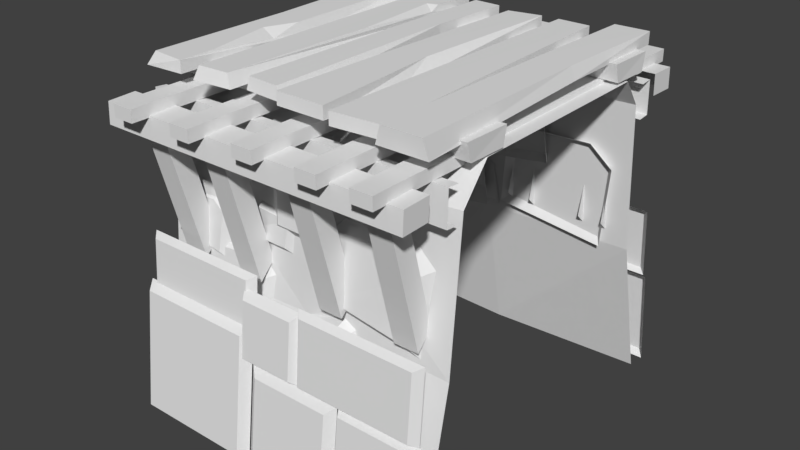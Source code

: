 # Source: wall_middle.blend  (saved by Blender 2.78.0; exported with 4.5.12 LTS)
import bpy
from mathutils import Matrix  # noqa: F401  (used for matrix-valued properties, if any)

bpy.ops.wm.read_factory_settings(use_empty=True)
scene = bpy.context.scene
scene.name = 'Scene'

# ---- collections
col_collection_1 = bpy.data.collections.new('Collection 1'); scene.collection.children.link(col_collection_1)

# ---- world
world_world = bpy.data.worlds.new('World'); scene.world = world_world
world_world.color = (0.05088, 0.05088, 0.05088)
world_world.use_sun_shadow = False
world_world.sun_shadow_jitter_overblur = 0.0
world_world.cycles.sampling_method = 'MANUAL'

# ---- meshes
me_cube_001 = bpy.data.meshes.new('Cube.001')
me_cube_001.from_pydata([(-1.403, -1.739, -0.03732), (-1.403, -1.611, 1.055), (-1.467, -1.663, -0.1066), (-1.467, -1.519, 1.114), (-0.3075, -1.739, -0.03732), (-0.3075, -1.611, 1.055), (-0.2432, -1.663, -0.1066), (-0.2432, -1.519, 1.114), (0.7235, -1.713, -0.05319), (0.7235, -1.616, 0.7712), (0.681, -1.656, -0.1055), (0.681, -1.547, 0.8157), (1.447, -1.713, -0.05319), (1.447, -1.616, 0.7712), (1.489, -1.656, -0.1055), (1.489, -1.547, 0.8157), (0.3188, -1.618, 0.857), (0.3188, -1.57, 1.444), (0.2555, -1.557, 0.8251), (0.2555, -1.503, 1.481), (1.397, -1.618, 0.857), (1.397, -1.57, 1.444), (1.461, -1.557, 0.8251), (1.461, -1.503, 1.481), (-0.1554, -1.708, -0.01117), (-0.1554, -1.62, 0.7291), (-0.2362, -1.655, -0.09565), (-0.2362, -1.549, 0.8059), (0.5867, -1.708, -0.01117), (0.5867, -1.62, 0.7291), (0.6676, -1.655, -0.09565), (0.6676, -1.549, 0.8059), (-0.2889, -1.617, 0.8587), (-0.2889, -1.567, 1.369), (-0.3437, -1.549, 0.8084), (-0.3437, -1.488, 1.429), (0.2141, -1.617, 0.8587), (0.2141, -1.567, 1.369), (0.2689, -1.549, 0.8084), (0.2689, -1.488, 1.429), (-1.392, -1.548, 0.9193), (-1.392, -1.5, 1.506), (-1.455, -1.488, 0.8874), (-1.455, -1.434, 1.543), (-0.3133, -1.548, 0.9193), (-0.3133, -1.5, 1.506), (-0.25, -1.488, 0.8874), (-0.25, -1.434, 1.543), (-1.403, 1.833, -0.03914), (-1.403, 1.704, 1.053), (-1.467, 1.757, -0.1084), (-1.467, 1.613, 1.112), (-0.3075, 1.833, -0.03914), (-0.3075, 1.704, 1.053), (-0.2432, 1.757, -0.1084), (-0.2432, 1.613, 1.112), (0.7235, 1.807, -0.055), (0.7235, 1.71, 0.7694), (0.681, 1.749, -0.1073), (0.681, 1.641, 0.8139), (1.447, 1.807, -0.055), (1.447, 1.71, 0.7694), (1.489, 1.749, -0.1073), (1.489, 1.641, 0.8139), (0.3188, 1.712, 0.8552), (0.3188, 1.663, 1.442), (0.2555, 1.651, 0.8233), (0.2555, 1.597, 1.479), (1.397, 1.712, 0.8552), (1.397, 1.663, 1.442), (1.461, 1.651, 0.8233), (1.461, 1.597, 1.479), (-0.1554, 1.801, -0.01298), (-0.1554, 1.714, 0.7273), (-0.2362, 1.749, -0.09746), (-0.2362, 1.642, 0.8041), (0.5867, 1.801, -0.01298), (0.5867, 1.714, 0.7273), (0.6676, 1.749, -0.09746), (0.6676, 1.642, 0.8041), (-0.2889, 1.711, 0.8569), (-0.2889, 1.661, 1.367), (-0.3437, 1.643, 0.8066), (-0.3437, 1.582, 1.428), (0.2141, 1.711, 0.8569), (0.2141, 1.661, 1.367), (0.2689, 1.643, 0.8066), (0.2689, 1.582, 1.428), (-1.392, 1.642, 0.9175), (-1.392, 1.594, 1.504), (-1.455, 1.582, 0.8856), (-1.455, 1.527, 1.541), (-0.3133, 1.642, 0.9175), (-0.3133, 1.594, 1.504), (-0.25, 1.582, 0.8856), (-0.25, 1.527, 1.541), (-1.442, -1.523, -0.1025), (-1.442, 1.588, -0.1025), (0.009051, -1.552, -0.09138), (1.472, -1.523, -0.1025), (1.472, 1.588, -0.1025), (0.01451, 1.52, -0.1025), (-1.442, -1.128, 2.53), (-1.442, -0.8776, 2.833), (1.472, -0.8776, 2.833), (1.472, -1.128, 2.53), (-1.442, 0.9822, 2.848), (-1.442, 1.157, 2.603), (1.472, 1.157, 2.603), (1.472, 0.9822, 2.848), (0.05334, -0.8543, 2.778), (-0.03077, -1.175, 2.43), (0.01451, 0.9822, 2.848), (-0.007735, 1.182, 2.547), (1.472, -1.241, 1.214), (-1.442, -1.241, 1.214), (0.04545, -1.214, 1.225), (-1.442, 1.256, 1.25), (1.472, 1.256, 1.25), (0.02251, 1.258, 1.228), (1.009, -1.402, 2.995), (0.9001, 1.318, 2.995), (0.5726, -1.447, 2.999), (0.6036, 1.318, 2.995), (0.5013, -1.423, 3.01), (0.4724, 1.266, 3.01), (0.0623, -1.427, 3.014), (0.1061, 1.272, 3.01), (0.01356, -1.341, 2.995), (-0.009542, 1.332, 2.995), (-0.355, -1.322, 2.999), (-0.3103, 1.338, 2.995), (-0.4256, -1.416, 3.01), (-0.3796, 1.395, 3.01), (-0.7848, -1.453, 3.014), (-0.8265, 1.404, 3.01), (-0.9953, -1.391, 2.995), (-0.899, 1.353, 2.995), (-1.355, -1.421, 2.999), (-1.346, 1.372, 2.995), (1.422, -1.442, 2.973), (1.398, 1.407, 3.026), (0.9826, -1.45, 2.977), (1.003, 1.402, 3.026), (1.009, -1.402, 3.105), (0.9001, 1.318, 3.105), (0.5726, -1.447, 3.109), (0.6036, 1.318, 3.105), (0.5013, -1.423, 3.121), (0.4724, 1.266, 3.121), (0.0623, -1.427, 3.125), (0.171, 1.208, 3.121), (-0.04484, -1.322, 3.105), (-0.009542, 1.332, 3.105), (-0.3291, -1.309, 3.109), (-0.2649, 1.338, 3.105), (-0.4775, -1.39, 3.121), (-0.3796, 1.395, 3.121), (-0.7524, -1.414, 3.125), (-0.7422, 1.372, 3.121), (-0.9953, -1.391, 3.105), (-1.003, 1.321, 3.105), (-1.303, -1.369, 3.109), (-1.346, 1.372, 3.105), (1.389, -1.462, 3.136), (1.398, 1.407, 3.136), (1.041, -1.47, 3.14), (1.087, 1.395, 3.136), (-0.9471, -0.01893, 2.995), (-1.35, -0.02457, 2.997), (-0.9991, -0.03516, 3.105), (-1.292, -0.02457, 3.107), (-0.06439, 0.5755, 2.995), (-0.3784, 0.5134, 2.996), (-0.06439, 0.5755, 3.105), (-0.3005, 0.5199, 3.106), (0.4714, -0.5143, 3.01), (0.09766, -0.3408, 3.013), (0.4001, -0.1834, 3.121), (0.09766, -0.3408, 3.123), (1.405, 0.2932, 3.026), (0.9969, 0.3433, 3.027), (1.366, 0.2932, 3.136), (1.062, 0.3043, 3.138), (-0.4263, 0.06738, 3.121), (-0.3882, 0.8696, 3.078), (-0.3946, 0.9667, 3.121), (-0.4916, 0.9337, 3.121), (-0.9963, -1.05, 3.105), (-0.9822, -0.4317, 3.039), (-0.9988, -0.1365, 3.105), (-1.112, -0.4203, 3.106), (-1.426, -0.6784, 3.014), (1.48, -0.6771, 3.011), (-1.434, -1.117, 3.013), (1.474, -1.114, 3.014), (-1.447, -0.7122, 2.85), (1.483, -0.713, 2.852), (-1.454, -1.06, 2.849), (1.47, -1.059, 2.849), (0.3505, -0.695, 2.997), (0.4016, -1.103, 2.999), (0.3453, -0.7352, 2.851), (0.3567, -1.04, 2.852), (-1.426, 1.21, 3.041), (1.48, 1.211, 3.038), (-1.434, 0.7707, 3.04), (1.474, 0.7742, 3.041), (-1.447, 1.176, 2.877), (1.483, 1.175, 2.879), (-1.454, 0.8278, 2.876), (1.47, 0.8289, 2.876), (0.3505, 1.193, 3.024), (0.4016, 0.7848, 3.026), (0.3453, 1.153, 2.878), (0.3567, 0.8485, 2.879), (0.8484, 1.835, 2.76), (0.6553, 1.835, 2.76), (0.8484, 1.835, 2.87), (0.6553, 1.835, 2.87), (0.8484, -1.871, 2.76), (0.6553, -1.871, 2.76), (0.8484, -1.871, 2.87), (0.6553, -1.871, 2.87), (0.2445, 1.842, 2.76), (0.05135, 1.842, 2.76), (0.2445, 1.842, 2.87), (0.05135, 1.842, 2.87), (0.2445, -1.864, 2.76), (0.05135, -1.864, 2.76), (0.2445, -1.864, 2.87), (0.05135, -1.864, 2.87), (-0.3595, 1.815, 2.76), (-0.5526, 1.815, 2.76), (-0.3595, 1.815, 2.87), (-0.5526, 1.815, 2.87), (-0.3595, -1.891, 2.76), (-0.5526, -1.891, 2.76), (-0.3595, -1.891, 2.87), (-0.5526, -1.891, 2.87), (-0.9666, 1.778, 2.76), (-1.16, 1.778, 2.76), (-0.9666, 1.778, 2.87), (-1.16, 1.778, 2.87), (-0.9666, -1.906, 2.76), (-1.16, -1.906, 2.76), (-0.9666, -1.906, 2.87), (-1.16, -1.906, 2.87), (1.33, 1.831, 2.76), (1.137, 1.831, 2.76), (1.33, 1.831, 2.87), (1.137, 1.831, 2.87), (1.33, -1.875, 2.76), (1.137, -1.875, 2.76), (1.33, -1.875, 2.87), (1.137, -1.875, 2.87), (0.2717, -1.156, 2.202), (0.4125, -1.26, 2.092), (1.123, -1.306, 1.399), (0.3592, -1.29, 1.501), (1.197, -1.253, 1.976), (1.036, -1.247, 2.115), (1.223, -1.218, 1.275), (0.2004, -1.196, 1.413), (1.321, -1.147, 2.048), (1.106, -1.138, 2.234), (0.08269, -1.179, 1.244), (0.1621, -1.308, 1.203), (0.5849, -1.301, 0.9643), (0.2119, -1.303, 0.9155), (0.5457, -1.289, 1.252), (0.4525, -1.293, 1.297), (0.6486, -1.17, 0.9247), (0.1493, -1.172, 0.8594), (0.5961, -1.154, 1.309), (0.4713, -1.159, 1.369), (-1.283, -1.102, 2.247), (-1.215, -1.232, 2.193), (-0.8545, -1.234, 1.868), (-1.229, -1.234, 1.902), (-0.83, -1.215, 2.156), (-0.9113, -1.217, 2.221), (-0.8007, -1.104, 1.812), (-1.302, -1.104, 1.857), (-0.768, -1.079, 2.198), (-0.8768, -1.081, 2.284), (0.2717, 1.145, 2.147), (0.4125, 1.278, 2.069), (1.123, 1.324, 1.376), (0.3592, 1.308, 1.479), (1.197, 1.271, 1.954), (1.036, 1.265, 2.092), (1.223, 1.207, 1.22), (0.2004, 1.186, 1.358), (1.321, 1.136, 1.993), (1.106, 1.128, 2.179), (-0.4221, 1.247, 1.604), (-0.3427, 1.268, 1.562), (0.08013, 1.262, 1.323), (-0.2929, 1.263, 1.275), (0.04093, 1.249, 1.611), (-0.05235, 1.253, 1.656), (0.1438, 1.238, 1.284), (-0.3555, 1.24, 1.219), (0.09133, 1.222, 1.668), (-0.0335, 1.227, 1.729), (-1.283, 1.17, 2.225), (-1.215, 1.3, 2.171), (-0.8545, 1.302, 1.845), (-1.229, 1.302, 1.879), (-0.83, 1.283, 2.134), (-0.9113, 1.285, 2.198), (-0.8007, 1.172, 1.789), (-1.302, 1.172, 1.834), (-0.768, 1.146, 2.175), (-0.8768, 1.149, 2.261), (-0.3219, 1.253, 0.9285), (-0.4363, 1.381, 1.039), (-0.9249, 1.309, 1.463), (-0.5338, 1.319, 1.374), (-1.082, 1.346, 1.148), (-0.9522, 1.371, 1.032), (-1.003, 1.143, 1.549), (-0.3995, 1.158, 1.424), (-1.185, 1.207, 1.075), (-1.012, 1.24, 0.9202), (-1.451, 1.256, 2.446), (-1.451, 1.245, 2.752), (-1.451, 1.366, 2.456), (-1.451, 1.355, 2.762), (1.471, 1.256, 2.446), (1.471, 1.245, 2.752), (1.471, 1.366, 2.456), (1.471, 1.355, 2.762), (-1.451, -1.195, 2.446), (-1.451, -1.185, 2.752), (-1.451, -1.305, 2.456), (-1.451, -1.295, 2.762), (1.471, -1.195, 2.446), (1.471, -1.185, 2.752), (1.471, -1.305, 2.456), (1.471, -1.295, 2.762), (-1.104, -1.156, 1.636), (-0.9712, -1.26, 1.516), (-0.4189, -1.306, 1.058), (-1.021, -1.29, 1.077), (-0.3487, -1.253, 1.405), (-0.5001, -1.247, 1.554), (-0.3276, -1.218, 0.9285), (-1.185, -1.196, 0.9991), (-0.2198, -1.147, 1.469), (-0.4224, -1.138, 1.668), (-0.06363, -1.158, 1.655), (-0.1287, -1.25, 1.75), (-0.4001, -1.238, 2.014), (-0.08689, -1.229, 1.979), (-0.4493, -1.225, 1.826), (-0.3758, -1.237, 1.744), (-0.443, -1.13, 2.057), (0.001605, -1.124, 1.985), (-0.5189, -1.121, 1.768), (-0.4205, -1.138, 1.658), (-0.3072, -1.153, 2.45), (-0.1926, -1.231, 2.38), (0.3985, -1.266, 1.931), (-0.1782, -1.254, 1.937), (0.4002, -1.226, 2.367), (0.2681, -1.221, 2.455), (0.4838, -1.2, 1.848), (-0.288, -1.184, 1.857), (0.486, -1.147, 2.431), (0.3093, -1.221, 2.549), (-1.388, -1.185, 1.964), (-1.301, -1.251, 1.898), (-0.8516, -1.287, 1.481), (-1.325, -1.271, 1.533), (-0.8143, -1.253, 1.839), (-0.9156, -1.247, 1.922), (-0.7875, -1.234, 1.406), (-1.421, -1.212, 1.476), (-0.7376, -1.188, 1.885), (-0.8732, -1.18, 1.996), (-1.061, 1.093, 2.004), (-0.894, 1.25, 1.918), (-0.006715, 1.239, 1.417), (-0.7895, 1.242, 1.314), (-0.08895, 1.22, 2.02), (-0.2847, 1.226, 2.114), (0.1269, 1.078, 1.333), (-0.9207, 1.081, 1.196), (0.0168, 1.052, 2.14), (-0.2451, 1.06, 2.267), (-0.2119, 1.124, 2.413), (-0.08352, 1.284, 2.346), (0.6007, 1.276, 1.96), (-0.002938, 1.277, 1.881), (0.5458, 1.273, 2.349), (0.359, 1.275, 2.426), (0.7036, 1.113, 1.895), (-0.1041, 1.115, 1.79), (0.6188, 1.093, 2.518), (0.4168, 1.187, 2.615), (-1.451, -1.758, 2.584), (-1.451, -1.747, 2.774), (1.471, -1.758, 2.584), (1.471, -1.747, 2.774), (-1.451, -1.491, 2.781), (-1.451, -1.501, 2.591), (1.471, -1.491, 2.781), (1.471, -1.501, 2.591), (1.251, -1.318, 1.404), (1.026, -1.318, 1.404), (1.251, -1.171, 1.55), (1.026, -1.171, 1.55), (1.242, -1.635, 2.618), (1.035, -1.635, 2.618), (1.242, -1.483, 2.733), (1.035, -1.483, 2.733), (0.5189, -1.318, 1.404), (0.2939, -1.318, 1.404), (0.5189, -1.171, 1.55), (0.2939, -1.171, 1.55), (0.5101, -1.635, 2.618), (0.3027, -1.635, 2.618), (0.5101, -1.483, 2.733), (0.3027, -1.483, 2.733), (-0.3342, -1.318, 1.404), (-0.5592, -1.318, 1.404), (-0.3342, -1.171, 1.55), (-0.5592, -1.171, 1.55), (-0.343, -1.635, 2.618), (-0.5504, -1.635, 2.618), (-0.343, -1.483, 2.733), (-0.5504, -1.483, 2.733), (-0.9763, -1.318, 1.404), (-1.201, -1.318, 1.404), (-0.9763, -1.171, 1.55), (-1.201, -1.171, 1.55), (-0.9851, -1.635, 2.618), (-1.193, -1.635, 2.618), (-0.9851, -1.483, 2.733), (-1.193, -1.483, 2.733), (-1.451, 1.701, 2.59), (-1.451, 1.69, 2.78), (1.471, 1.701, 2.59), (1.471, 1.69, 2.78), (-1.451, 1.434, 2.787), (-1.451, 1.445, 2.597), (1.471, 1.434, 2.787), (1.471, 1.445, 2.597), (1.251, 1.308, 1.323), (1.026, 1.308, 1.323), (1.251, 1.16, 1.469), (1.026, 1.16, 1.469), (1.242, 1.578, 2.624), (1.035, 1.578, 2.624), (1.242, 1.426, 2.739), (1.035, 1.426, 2.739), (0.5189, 1.308, 1.323), (0.2939, 1.308, 1.323), (0.5189, 1.16, 1.469), (0.2939, 1.16, 1.469), (0.5101, 1.578, 2.624), (0.3027, 1.578, 2.624), (0.5101, 1.426, 2.739), (0.3027, 1.426, 2.739), (-0.3342, 1.262, 1.411), (-0.5592, 1.262, 1.411), (-0.3342, 1.114, 1.556), (-0.5592, 1.114, 1.556), (-0.343, 1.578, 2.624), (-0.5504, 1.578, 2.624), (-0.343, 1.426, 2.739), (-0.5504, 1.426, 2.739), (-0.9763, 1.262, 1.411), (-1.201, 1.262, 1.411), (-0.9763, 1.114, 1.556), (-1.201, 1.114, 1.556), (-0.9851, 1.578, 2.624), (-1.193, 1.578, 2.624), (-0.9851, 1.426, 2.739), (-1.193, 1.426, 2.739)], [], [(0, 1, 3, 2), (6, 7, 5, 4), (4, 5, 1, 0), (2, 6, 4, 0), (7, 3, 1, 5), (8, 9, 11, 10), (14, 15, 13, 12), (10, 14, 12, 8), (15, 11, 9, 13), (16, 17, 19, 18), (22, 23, 21, 20), (20, 21, 17, 16), (18, 22, 20, 16), (23, 19, 17, 21), (24, 25, 27, 26), (30, 31, 29, 28), (28, 29, 25, 24), (26, 30, 28, 24), (31, 27, 25, 29), (32, 33, 35, 34), (8, 12, 13, 9), (38, 39, 37, 36), (36, 37, 33, 32), (34, 38, 36, 32), (39, 35, 33, 37), (40, 41, 43, 42), (46, 47, 45, 44), (44, 45, 41, 40), (42, 46, 44, 40), (47, 43, 41, 45), (48, 50, 51, 49), (54, 52, 53, 55), (52, 48, 49, 53), (50, 48, 52, 54), (55, 53, 49, 51), (56, 58, 59, 57), (62, 60, 61, 63), (58, 56, 60, 62), (63, 61, 57, 59), (64, 66, 67, 65), (70, 68, 69, 71), (68, 64, 65, 69), (66, 64, 68, 70), (71, 69, 65, 67), (72, 74, 75, 73), (78, 76, 77, 79), (76, 72, 73, 77), (74, 72, 76, 78), (79, 77, 73, 75), (80, 82, 83, 81), (56, 57, 61, 60), (86, 84, 85, 87), (84, 80, 81, 85), (82, 80, 84, 86), (87, 85, 81, 83), (88, 90, 91, 89), (94, 92, 93, 95), (92, 88, 89, 93), (90, 88, 92, 94), (95, 93, 89, 91), (112, 106, 103, 110), (119, 113, 108, 118), (106, 112, 113, 107), (110, 103, 102, 111), (116, 111, 102, 115), (112, 109, 108, 113), (114, 105, 111, 116), (104, 110, 111, 105), (117, 107, 113, 119), (109, 112, 110, 104), (99, 114, 116, 98), (98, 116, 115, 96), (97, 117, 119, 101), (101, 119, 118, 100), (121, 120, 122, 123), (176, 124, 126, 177), (172, 128, 130, 173), (133, 132, 134, 135), (168, 136, 138, 169), (180, 140, 142, 181), (145, 147, 146, 144), (178, 179, 150, 148), (174, 175, 154, 152), (157, 159, 158, 156, 184, 187, 186), (170, 171, 162, 160, 188, 191, 190), (182, 183, 166, 164), (173, 130, 154, 175), (126, 124, 148, 150), (169, 138, 162, 171), (134, 132, 156, 158), (125, 127, 151, 149), (142, 140, 164, 166), (133, 135, 159, 157), (176, 125, 149, 178), (141, 143, 167, 165), (132, 133, 157, 186, 185, 184, 156), (177, 126, 150, 179), (180, 141, 165, 182), (122, 120, 144, 146), (135, 134, 158, 159), (130, 128, 152, 154), (181, 142, 166, 183), (121, 123, 147, 145), (138, 136, 160, 162), (129, 131, 155, 153), (120, 121, 145, 144), (137, 139, 163, 161), (172, 129, 153, 174), (123, 122, 146, 147), (168, 137, 161, 170), (136, 168, 170, 190, 189, 188, 160), (139, 169, 171, 163), (161, 163, 171, 170), (137, 168, 169, 139), (128, 172, 174, 152), (131, 173, 175, 155), (153, 155, 175, 174), (129, 172, 173, 131), (127, 177, 179, 151), (124, 176, 178, 148), (149, 151, 179, 178), (125, 176, 177, 127), (143, 181, 183, 167), (140, 180, 182, 164), (165, 167, 183, 182), (141, 180, 181, 143), (186, 187, 185), (185, 187, 184), (190, 191, 189), (189, 191, 188), (200, 192, 194, 201), (202, 203, 198, 196), (194, 192, 196, 198), (193, 195, 199, 197), (200, 193, 197, 202), (201, 194, 198, 203), (195, 201, 203, 199), (192, 200, 202, 196), (197, 199, 203, 202), (193, 200, 201, 195), (212, 204, 206, 213), (214, 215, 210, 208), (206, 204, 208, 210), (205, 207, 211, 209), (212, 205, 209, 214), (213, 206, 210, 215), (207, 213, 215, 211), (204, 212, 214, 208), (209, 211, 215, 214), (205, 212, 213, 207), (216, 217, 219, 218), (220, 222, 223, 221), (218, 222, 220, 216), (219, 223, 222, 218), (217, 221, 223, 219), (410, 414, 415, 411), (224, 225, 227, 226), (228, 230, 231, 229), (226, 230, 228, 224), (227, 231, 230, 226), (225, 229, 231, 227), (411, 415, 417, 413), (232, 233, 235, 234), (236, 238, 239, 237), (234, 238, 236, 232), (235, 239, 238, 234), (233, 237, 239, 235), (412, 416, 414, 410), (240, 241, 243, 242), (244, 246, 247, 245), (242, 246, 244, 240), (243, 247, 246, 242), (241, 245, 247, 243), (248, 249, 251, 250), (252, 254, 255, 253), (250, 254, 252, 248), (251, 255, 254, 250), (249, 253, 255, 251), (258, 260, 261, 257, 259), (258, 262, 264, 260), (257, 256, 263, 259), (261, 265, 256, 257), (259, 263, 262, 258), (260, 264, 265, 261), (268, 270, 271, 267, 269), (268, 272, 274, 270), (267, 266, 273, 269), (271, 275, 266, 267), (269, 273, 272, 268), (270, 274, 275, 271), (278, 280, 281, 277, 279), (278, 282, 284, 280), (277, 276, 283, 279), (281, 285, 276, 277), (279, 283, 282, 278), (280, 284, 285, 281), (288, 289, 287, 291, 290), (288, 290, 294, 292), (287, 289, 293, 286), (291, 287, 286, 295), (289, 288, 292, 293), (290, 291, 295, 294), (298, 299, 297, 301, 300), (298, 300, 304, 302), (297, 299, 303, 296), (301, 297, 296, 305), (299, 298, 302, 303), (300, 301, 305, 304), (308, 309, 307, 311, 310), (308, 310, 314, 312), (307, 309, 313, 306), (311, 307, 306, 315), (309, 308, 312, 313), (310, 311, 315, 314), (318, 319, 317, 321, 320), (318, 320, 324, 322), (317, 319, 323, 316), (321, 317, 316, 325), (319, 318, 322, 323), (320, 321, 325, 324), (328, 332, 330, 326), (329, 333, 332, 328), (327, 331, 333, 329), (336, 334, 338, 340), (337, 336, 340, 341), (335, 337, 341, 339), (344, 346, 347, 343, 345), (344, 348, 350, 346), (343, 342, 349, 345), (347, 351, 342, 343), (345, 349, 348, 344), (346, 350, 351, 347), (354, 356, 357, 353, 355), (354, 358, 360, 356), (353, 352, 359, 355), (357, 361, 352, 353), (355, 359, 358, 354), (356, 360, 361, 357), (364, 366, 367, 363, 365), (364, 368, 370, 366), (363, 362, 369, 365), (367, 371, 362, 363), (365, 369, 368, 364), (366, 370, 371, 367), (374, 376, 377, 373, 375), (374, 378, 380, 376), (373, 372, 379, 375), (377, 381, 372, 373), (375, 379, 378, 374), (376, 380, 381, 377), (384, 385, 383, 387, 386), (384, 386, 390, 388), (383, 385, 389, 382), (387, 383, 382, 391), (385, 384, 388, 389), (386, 387, 391, 390), (394, 395, 393, 397, 396), (394, 396, 400, 398), (393, 395, 399, 392), (397, 393, 392, 401), (395, 394, 398, 399), (396, 397, 401, 400), (403, 402, 404, 405), (404, 409, 408, 405), (403, 406, 407, 402), (405, 408, 406, 403), (410, 411, 413, 412), (418, 422, 423, 419), (419, 423, 425, 421), (420, 424, 422, 418), (426, 430, 431, 427), (427, 431, 433, 429), (428, 432, 430, 426), (434, 438, 439, 435), (435, 439, 441, 437), (436, 440, 438, 434), (450, 451, 455, 454), (451, 453, 457, 455), (452, 450, 454, 456), (443, 445, 444, 442), (444, 445, 448, 449), (443, 442, 447, 446), (445, 443, 446, 448), (458, 459, 463, 462), (459, 461, 465, 463), (460, 458, 462, 464), (466, 467, 471, 470), (467, 469, 473, 471), (468, 466, 470, 472), (474, 475, 479, 478), (475, 477, 481, 479), (476, 474, 478, 480)])
_uv = me_cube_001.uv_layers.new(name='UVMap')
_uv.uv.foreach_set('vector', [0.1238, 0.7886, 0.1238, 0.7886, 0.1238, 0.7886, 0.1238, 0.7886, 0.1238, 0.7886, 0.1238, 0.7886, 0.1238, 0.7886, 0.1238, 0.7886, 0.07565, 0.7918, 0.07565, 0.7918, 0.07565, 0.7918, 0.07565, 0.7918, 0.07565, 0.7918, 0.07565, 0.7918, 0.07565, 0.7918, 0.07565, 0.7918, 0.07565, 0.7918, 0.07565, 0.7918, 0.07565, 0.7918, 0.07565, 0.7918, 0.1238, 0.7886, 0.1238, 0.7886, 0.1238, 0.7886, 0.1238, 0.7886, 0.1238, 0.7886, 0.1238, 0.7886, 0.1238, 0.7886, 0.1238, 0.7886, 0.1238, 0.7886, 0.1238, 0.7886, 0.1238, 0.7886, 0.1238, 0.7886, 0.1238, 0.7886, 0.1238, 0.7886, 0.1238, 0.7886, 0.1238, 0.7886, 0.1238, 0.7886, 0.1238, 0.7886, 0.1238, 0.7886, 0.1238, 0.7886, 0.1238, 0.7886, 0.1238, 0.7886, 0.1238, 0.7886, 0.1238, 0.7886, 0.07565, 0.7918, 0.07565, 0.7918, 0.07565, 0.7918, 0.07565, 0.7918, 0.07565, 0.7918, 0.07565, 0.7918, 0.07565, 0.7918, 0.07565, 0.7918, 0.07565, 0.7918, 0.07565, 0.7918, 0.07565, 0.7918, 0.07565, 0.7918, 0.1056, 0.7879, 0.1056, 0.7879, 0.1056, 0.7879, 0.1056, 0.7879, 0.1056, 0.7879, 0.1056, 0.7879, 0.1056, 0.7879, 0.1056, 0.7879, 0.1056, 0.7879, 0.1056, 0.7879, 0.1056, 0.7879, 0.1056, 0.7879, 0.1056, 0.7879, 0.1056, 0.7879, 0.1056, 0.7879, 0.1056, 0.7879, 0.1056, 0.7879, 0.1056, 0.7879, 0.1056, 0.7879, 0.1056, 0.7879, 0.1238, 0.7886, 0.1238, 0.7886, 0.1238, 0.7886, 0.1238, 0.7886, 0.1238, 0.7886, 0.1238, 0.7886, 0.1238, 0.7886, 0.1238, 0.7886, 0.1238, 0.7886, 0.1238, 0.7886, 0.1238, 0.7886, 0.1238, 0.7886, 0.1238, 0.7886, 0.1238, 0.7886, 0.1238, 0.7886, 0.1238, 0.7886, 0.1238, 0.7886, 0.1238, 0.7886, 0.1238, 0.7886, 0.1238, 0.7886, 0.1238, 0.7886, 0.1238, 0.7886, 0.1238, 0.7886, 0.1238, 0.7886, 0.1056, 0.7879, 0.1056, 0.7879, 0.1056, 0.7879, 0.1056, 0.7879, 0.1056, 0.7879, 0.1056, 0.7879, 0.1056, 0.7879, 0.1056, 0.7879, 0.1056, 0.7879, 0.1056, 0.7879, 0.1056, 0.7879, 0.1056, 0.7879, 0.1056, 0.7879, 0.1056, 0.7879, 0.1056, 0.7879, 0.1056, 0.7879, 0.1056, 0.7879, 0.1056, 0.7879, 0.1056, 0.7879, 0.1056, 0.7879, 0.1238, 0.7886, 0.1238, 0.7886, 0.1238, 0.7886, 0.1238, 0.7886, 0.1238, 0.7886, 0.1238, 0.7886, 0.1238, 0.7886, 0.1238, 0.7886, 0.07565, 0.7918, 0.07565, 0.7918, 0.07565, 0.7918, 0.07565, 0.7918, 0.07565, 0.7918, 0.07565, 0.7918, 0.07565, 0.7918, 0.07565, 0.7918, 0.07565, 0.7918, 0.07565, 0.7918, 0.07565, 0.7918, 0.07565, 0.7918, 0.1238, 0.7886, 0.1238, 0.7886, 0.1238, 0.7886, 0.1238, 0.7886, 0.1238, 0.7886, 0.1238, 0.7886, 0.1238, 0.7886, 0.1238, 0.7886, 0.1238, 0.7886, 0.1238, 0.7886, 0.1238, 0.7886, 0.1238, 0.7886, 0.1238, 0.7886, 0.1238, 0.7886, 0.1238, 0.7886, 0.1238, 0.7886, 0.1238, 0.7886, 0.1238, 0.7886, 0.1238, 0.7886, 0.1238, 0.7886, 0.1238, 0.7886, 0.1238, 0.7886, 0.1238, 0.7886, 0.1238, 0.7886, 0.07565, 0.7918, 0.07565, 0.7918, 0.07565, 0.7918, 0.07565, 0.7918, 0.07565, 0.7918, 0.07565, 0.7918, 0.07565, 0.7918, 0.07565, 0.7918, 0.07565, 0.7918, 0.07565, 0.7918, 0.07565, 0.7918, 0.07565, 0.7918, 0.1056, 0.7879, 0.1056, 0.7879, 0.1056, 0.7879, 0.1056, 0.7879, 0.1056, 0.7879, 0.1056, 0.7879, 0.1056, 0.7879, 0.1056, 0.7879, 0.1056, 0.7879, 0.1056, 0.7879, 0.1056, 0.7879, 0.1056, 0.7879, 0.1056, 0.7879, 0.1056, 0.7879, 0.1056, 0.7879, 0.1056, 0.7879, 0.1056, 0.7879, 0.1056, 0.7879, 0.1056, 0.7879, 0.1056, 0.7879, 0.1238, 0.7886, 0.1238, 0.7886, 0.1238, 0.7886, 0.1238, 0.7886, 0.1238, 0.7886, 0.1238, 0.7886, 0.1238, 0.7886, 0.1238, 0.7886, 0.1238, 0.7886, 0.1238, 0.7886, 0.1238, 0.7886, 0.1238, 0.7886, 0.1238, 0.7886, 0.1238, 0.7886, 0.1238, 0.7886, 0.1238, 0.7886, 0.1238, 0.7886, 0.1238, 0.7886, 0.1238, 0.7886, 0.1238, 0.7886, 0.1238, 0.7886, 0.1238, 0.7886, 0.1238, 0.7886, 0.1238, 0.7886, 0.1056, 0.7879, 0.1056, 0.7879, 0.1056, 0.7879, 0.1056, 0.7879, 0.1056, 0.7879, 0.1056, 0.7879, 0.1056, 0.7879, 0.1056, 0.7879, 0.1056, 0.7879, 0.1056, 0.7879, 0.1056, 0.7879, 0.1056, 0.7879, 0.1056, 0.7879, 0.1056, 0.7879, 0.1056, 0.7879, 0.1056, 0.7879, 0.1056, 0.7879, 0.1056, 0.7879, 0.1056, 0.7879, 0.1056, 0.7879, 0.1233, 0.9496, 0.1233, 0.9496, 0.1233, 0.9496, 0.1233, 0.9496, 0.1233, 0.9496, 0.1233, 0.9496, 0.1233, 0.9496, 0.1233, 0.9496, 0.1233, 0.9496, 0.1233, 0.9496, 0.1233, 0.9496, 0.1233, 0.9496, 0.1233, 0.9496, 0.1233, 0.9496, 0.1233, 0.9496, 0.1233, 0.9496, 0.1233, 0.9496, 0.1233, 0.9496, 0.1233, 0.9496, 0.1233, 0.9496, 0.1233, 0.9496, 0.1233, 0.9496, 0.1233, 0.9496, 0.1233, 0.9496, 0.1233, 0.9496, 0.1233, 0.9496, 0.1233, 0.9496, 0.1233, 0.9496, 0.1233, 0.9496, 0.1233, 0.9496, 0.1233, 0.9496, 0.1233, 0.9496, 0.1233, 0.9496, 0.1233, 0.9496, 0.1233, 0.9496, 0.1233, 0.9496, 0.1233, 0.9496, 0.1233, 0.9496, 0.1233, 0.9496, 0.1233, 0.9496, 0.1233, 0.9496, 0.1233, 0.9496, 0.1233, 0.9496, 0.1233, 0.9496, 0.1233, 0.9496, 0.1233, 0.9496, 0.1233, 0.9496, 0.1233, 0.9496, 0.1233, 0.9496, 0.1233, 0.9496, 0.1233, 0.9496, 0.1233, 0.9496, 0.1233, 0.9496, 0.1233, 0.9496, 0.1233, 0.9496, 0.1233, 0.9496, 0.1512, 0.7976, 0.1512, 0.7976, 0.1512, 0.7976, 0.1512, 0.7976, 0.1621, 0.8069, 0.1621, 0.8069, 0.1621, 0.8069, 0.1621, 0.8069, 0.1326, 0.8023, 0.1326, 0.8023, 0.1326, 0.8023, 0.1326, 0.8023, 0.1807, 0.8023, 0.1807, 0.8023, 0.1807, 0.8023, 0.1807, 0.8023, 0.1326, 0.8023, 0.1326, 0.8023, 0.1326, 0.8023, 0.1326, 0.8023, 0.1326, 0.8023, 0.1326, 0.8023, 0.1326, 0.8023, 0.1326, 0.8023, 0.1512, 0.7976, 0.1512, 0.7976, 0.1512, 0.7976, 0.1512, 0.7976, 0.1621, 0.8069, 0.1621, 0.8069, 0.1621, 0.8069, 0.1621, 0.8069, 0.1326, 0.8023, 0.1326, 0.8023, 0.1326, 0.8023, 0.1326, 0.8023, 0.1807, 0.8023, 0.1807, 0.8023, 0.1807, 0.8023, 0.1807, 0.8023, 0.1807, 0.8023, 0.1807, 0.8023, 0.1807, 0.8023, 0.1326, 0.8023, 0.1326, 0.8023, 0.1326, 0.8023, 0.1326, 0.8023, 0.1326, 0.8023, 0.1326, 0.8023, 0.1326, 0.8023, 0.1326, 0.8023, 0.1326, 0.8023, 0.1326, 0.8023, 0.1326, 0.8023, 0.1326, 0.8023, 0.1326, 0.8023, 0.1326, 0.8023, 0.1326, 0.8023, 0.1621, 0.8069, 0.1621, 0.8069, 0.1621, 0.8069, 0.1621, 0.8069, 0.1326, 0.8023, 0.1326, 0.8023, 0.1326, 0.8023, 0.1326, 0.8023, 0.1807, 0.8023, 0.1807, 0.8023, 0.1807, 0.8023, 0.1807, 0.8023, 0.1621, 0.8069, 0.1621, 0.8069, 0.1621, 0.8069, 0.1621, 0.8069, 0.1326, 0.8023, 0.1326, 0.8023, 0.1326, 0.8023, 0.1326, 0.8023, 0.1807, 0.8023, 0.1807, 0.8023, 0.1807, 0.8023, 0.1807, 0.8023, 0.1621, 0.8069, 0.1621, 0.8069, 0.1621, 0.8069, 0.1621, 0.8069, 0.1326, 0.8023, 0.1326, 0.8023, 0.1326, 0.8023, 0.1326, 0.8023, 0.1807, 0.8023, 0.1807, 0.8023, 0.1807, 0.8023, 0.1807, 0.8023, 0.1807, 0.8023, 0.1807, 0.8023, 0.1807, 0.8023, 0.1621, 0.8069, 0.1621, 0.8069, 0.1621, 0.8069, 0.1621, 0.8069, 0.1326, 0.8023, 0.1326, 0.8023, 0.1326, 0.8023, 0.1326, 0.8023, 0.1512, 0.7976, 0.1512, 0.7976, 0.1512, 0.7976, 0.1512, 0.7976, 0.1807, 0.8023, 0.1807, 0.8023, 0.1807, 0.8023, 0.1807, 0.8023, 0.1326, 0.8023, 0.1326, 0.8023, 0.1326, 0.8023, 0.1326, 0.8023, 0.1326, 0.8023, 0.1326, 0.8023, 0.1326, 0.8023, 0.1326, 0.8023, 0.1512, 0.7976, 0.1512, 0.7976, 0.1512, 0.7976, 0.1512, 0.7976, 0.1326, 0.8023, 0.1326, 0.8023, 0.1326, 0.8023, 0.1326, 0.8023, 0.1326, 0.8023, 0.1326, 0.8023, 0.1326, 0.8023, 0.1326, 0.8023, 0.1512, 0.7976, 0.1512, 0.7976, 0.1512, 0.7976, 0.1512, 0.7976, 0.1326, 0.8023, 0.1326, 0.8023, 0.1326, 0.8023, 0.1326, 0.8023, 0.1326, 0.8023, 0.1326, 0.8023, 0.1326, 0.8023, 0.1326, 0.8023, 0.1512, 0.7976, 0.1512, 0.7976, 0.1512, 0.7976, 0.1512, 0.7976, 0.1326, 0.8023, 0.1326, 0.8023, 0.1326, 0.8023, 0.1326, 0.8023, 0.1326, 0.8023, 0.1326, 0.8023, 0.1326, 0.8023, 0.1326, 0.8023, 0.1326, 0.8023, 0.1326, 0.8023, 0.1326, 0.8023, 0.1326, 0.8023, 0.1326, 0.8023, 0.1326, 0.8023, 0.1326, 0.8023, 0.1326, 0.8023, 0.1326, 0.8023, 0.1326, 0.8023, 0.1326, 0.8023, 0.1326, 0.8023, 0.1326, 0.8023, 0.1326, 0.8023, 0.1326, 0.8023, 0.1326, 0.8023, 0.1326, 0.8023, 0.1326, 0.8023, 0.1326, 0.8023, 0.1326, 0.8023, 0.1326, 0.8023, 0.1326, 0.8023, 0.1326, 0.8023, 0.1326, 0.8023, 0.1326, 0.8023, 0.1326, 0.8023, 0.1326, 0.8023, 0.1326, 0.8023, 0.1326, 0.8023, 0.1326, 0.8023, 0.1326, 0.8023, 0.1621, 0.8069, 0.1621, 0.8069, 0.1621, 0.8069, 0.1621, 0.8069, 0.1621, 0.8069, 0.1621, 0.8069, 0.1621, 0.8069, 0.1621, 0.8069, 0.1621, 0.8069, 0.1621, 0.8069, 0.1621, 0.8069, 0.1621, 0.8069, 0.1621, 0.8069, 0.1621, 0.8069, 0.1621, 0.8069, 0.1621, 0.8069, 0.1326, 0.8023, 0.1326, 0.8023, 0.1326, 0.8023, 0.1326, 0.8023, 0.1326, 0.8023, 0.1326, 0.8023, 0.1326, 0.8023, 0.1326, 0.8023, 0.1326, 0.8023, 0.1326, 0.8023, 0.1326, 0.8023, 0.1326, 0.8023, 0.1326, 0.8023, 0.1326, 0.8023, 0.1326, 0.8023, 0.1326, 0.8023, 0.1807, 0.8023, 0.1807, 0.8023, 0.1807, 0.8023, 0.1807, 0.8023, 0.1807, 0.8023, 0.1807, 0.8023, 0.1326, 0.8023, 0.1326, 0.8023, 0.1326, 0.8023, 0.1326, 0.8023, 0.1326, 0.8023, 0.1326, 0.8023, 0.1512, 0.7976, 0.1512, 0.7976, 0.1512, 0.7976, 0.1512, 0.7976, 0.1512, 0.7976, 0.1512, 0.7976, 0.1512, 0.7976, 0.1512, 0.7976, 0.1512, 0.7976, 0.1512, 0.7976, 0.1512, 0.7976, 0.1512, 0.7976, 0.1512, 0.7976, 0.1512, 0.7976, 0.1512, 0.7976, 0.1512, 0.7976, 0.1512, 0.7976, 0.1512, 0.7976, 0.1512, 0.7976, 0.1512, 0.7976, 0.1512, 0.7976, 0.1512, 0.7976, 0.1512, 0.7976, 0.1512, 0.7976, 0.1512, 0.7976, 0.1512, 0.7976, 0.1512, 0.7976, 0.1512, 0.7976, 0.1512, 0.7976, 0.1512, 0.7976, 0.1512, 0.7976, 0.1512, 0.7976, 0.1512, 0.7976, 0.1512, 0.7976, 0.1512, 0.7976, 0.1512, 0.7976, 0.1512, 0.7976, 0.1512, 0.7976, 0.1512, 0.7976, 0.1512, 0.7976, 0.1512, 0.7976, 0.1512, 0.7976, 0.1512, 0.7976, 0.1512, 0.7976, 0.1512, 0.7976, 0.1512, 0.7976, 0.1512, 0.7976, 0.1512, 0.7976, 0.1512, 0.7976, 0.1512, 0.7976, 0.1512, 0.7976, 0.1512, 0.7976, 0.1512, 0.7976, 0.1512, 0.7976, 0.1512, 0.7976, 0.1512, 0.7976, 0.1512, 0.7976, 0.1512, 0.7976, 0.1512, 0.7976, 0.1512, 0.7976, 0.1512, 0.7976, 0.1512, 0.7976, 0.1512, 0.7976, 0.1512, 0.7976, 0.1512, 0.7976, 0.1512, 0.7976, 0.1512, 0.7976, 0.1512, 0.7976, 0.1512, 0.7976, 0.1512, 0.7976, 0.1512, 0.7976, 0.1512, 0.7976, 0.1512, 0.7976, 0.1512, 0.7976, 0.1512, 0.7976, 0.1512, 0.7976, 0.1512, 0.7976, 0.1512, 0.7976, 0.1512, 0.7976, 0.1512, 0.7976, 0.1554, 0.8449, 0.1554, 0.8449, 0.1554, 0.8449, 0.1554, 0.8449, 0.1554, 0.8449, 0.1554, 0.8449, 0.1554, 0.8449, 0.1554, 0.8449, 0.1554, 0.8449, 0.1554, 0.8449, 0.1554, 0.8449, 0.1554, 0.8449, 0.1554, 0.8449, 0.1554, 0.8449, 0.1554, 0.8449, 0.1554, 0.8449, 0.1554, 0.8449, 0.1554, 0.8449, 0.1554, 0.8449, 0.1554, 0.8449, 0.1554, 0.8449, 0.1554, 0.8449, 0.1554, 0.8449, 0.1554, 0.8449, 0.1554, 0.8449, 0.1554, 0.8449, 0.1554, 0.8449, 0.1554, 0.8449, 0.1554, 0.8449, 0.1554, 0.8449, 0.1554, 0.8449, 0.1554, 0.8449, 0.1554, 0.8449, 0.1554, 0.8449, 0.1554, 0.8449, 0.1554, 0.8449, 0.1554, 0.8449, 0.1554, 0.8449, 0.1554, 0.8449, 0.1554, 0.8449, 0.1554, 0.8449, 0.1554, 0.8449, 0.1554, 0.8449, 0.1554, 0.8449, 0.1554, 0.8449, 0.1554, 0.8449, 0.1554, 0.8449, 0.1554, 0.8449, 0.1554, 0.8449, 0.1554, 0.8449, 0.1554, 0.8449, 0.1554, 0.8449, 0.1554, 0.8449, 0.1554, 0.8449, 0.1554, 0.8449, 0.1554, 0.8449, 0.1554, 0.8449, 0.1554, 0.8449, 0.1554, 0.8449, 0.1554, 0.8449, 0.1554, 0.8449, 0.1554, 0.8449, 0.1554, 0.8449, 0.1554, 0.8449, 0.1554, 0.8449, 0.1554, 0.8449, 0.1554, 0.8449, 0.1554, 0.8449, 0.1554, 0.8449, 0.1554, 0.8449, 0.1554, 0.8449, 0.1554, 0.8449, 0.1554, 0.8449, 0.1554, 0.8449, 0.1554, 0.8449, 0.1554, 0.8449, 0.1554, 0.8449, 0.1554, 0.8449, 0.1554, 0.8449, 0.1554, 0.8449, 0.1554, 0.8449, 0.1554, 0.8449, 0.1554, 0.8449, 0.1554, 0.8449, 0.1554, 0.8449, 0.1554, 0.8449, 0.1554, 0.8449, 0.1554, 0.8449, 0.1554, 0.8449, 0.1554, 0.8449, 0.1554, 0.8449, 0.1554, 0.8449, 0.1554, 0.8449, 0.1554, 0.8449, 0.1554, 0.8449, 0.1554, 0.8449, 0.1554, 0.8449, 0.1554, 0.8449, 0.1554, 0.8449, 0.1554, 0.8449, 0.1554, 0.8449, 0.1554, 0.8449, 0.1554, 0.8449, 0.1554, 0.8449, 0.1554, 0.8449, 0.1554, 0.8449, 0.1554, 0.8449, 0.1554, 0.8449, 0.1554, 0.8449, 0.1554, 0.8449, 0.1554, 0.8449, 0.1554, 0.8449, 0.1063, 0.9682, 0.1063, 0.9682, 0.1063, 0.9682, 0.1063, 0.9682, 0.1063, 0.9682, 0.1063, 0.9682, 0.1063, 0.9682, 0.1063, 0.9682, 0.1063, 0.9682, 0.1063, 0.9682, 0.1063, 0.9682, 0.1063, 0.9682, 0.1063, 0.9682, 0.1063, 0.9682, 0.1063, 0.9682, 0.1063, 0.9682, 0.1063, 0.9682, 0.1063, 0.9682, 0.1063, 0.9682, 0.1063, 0.9682, 0.1063, 0.9682, 0.1063, 0.9682, 0.1063, 0.9682, 0.1063, 0.9682, 0.1063, 0.9682, 0.1063, 0.9682, 0.1063, 0.9682, 0.1063, 0.9682, 0.1063, 0.9682, 0.1063, 0.9682, 0.1063, 0.9682, 0.1063, 0.9682, 0.1063, 0.9682, 0.1063, 0.9682, 0.1063, 0.9682, 0.1063, 0.9682, 0.1063, 0.9682, 0.1063, 0.9682, 0.1063, 0.9682, 0.1063, 0.9682, 0.1063, 0.9682, 0.1063, 0.9682, 0.1063, 0.9682, 0.1063, 0.9682, 0.1063, 0.9682, 0.1063, 0.9682, 0.1063, 0.9682, 0.1063, 0.9682, 0.1063, 0.9682, 0.1063, 0.9682, 0.1063, 0.9682, 0.1063, 0.9682, 0.1063, 0.9682, 0.1063, 0.9682, 0.1063, 0.9682, 0.1063, 0.9682, 0.1063, 0.9682, 0.1063, 0.9682, 0.1063, 0.9682, 0.1063, 0.9682, 0.1063, 0.9682, 0.1063, 0.9682, 0.1063, 0.9682, 0.1063, 0.9682, 0.1063, 0.9682, 0.1063, 0.9682, 0.1063, 0.9682, 0.1063, 0.9682, 0.1063, 0.9682, 0.1063, 0.9682, 0.1063, 0.9682, 0.1063, 0.9682, 0.1063, 0.9682, 0.1063, 0.9682, 0.1063, 0.9682, 0.1063, 0.9682, 0.1063, 0.9682, 0.1063, 0.9682, 0.1063, 0.9682, 0.1063, 0.9682, 0.1063, 0.9682, 0.1063, 0.9682, 0.1063, 0.9682, 0.1063, 0.9682, 0.1063, 0.9682, 0.1063, 0.9682, 0.1063, 0.9682, 0.1063, 0.9682, 0.1063, 0.9682, 0.1063, 0.9682, 0.1063, 0.9682, 0.1063, 0.9682, 0.1063, 0.9682, 0.1063, 0.9682, 0.1063, 0.9682, 0.1063, 0.9682, 0.1063, 0.9682, 0.1063, 0.9682, 0.1063, 0.9682, 0.1063, 0.9682, 0.1063, 0.9682, 0.1063, 0.9682, 0.1063, 0.9682, 0.1063, 0.9682, 0.1063, 0.9682, 0.1063, 0.9682, 0.1063, 0.9682, 0.1063, 0.9682, 0.1063, 0.9682, 0.1063, 0.9682, 0.1063, 0.9682, 0.1063, 0.9682, 0.1063, 0.9682, 0.1063, 0.9682, 0.1063, 0.9682, 0.1063, 0.9682, 0.1063, 0.9682, 0.1063, 0.9682, 0.1063, 0.9682, 0.1063, 0.9682, 0.1063, 0.9682, 0.1063, 0.9682, 0.1063, 0.9682, 0.1063, 0.9682, 0.1063, 0.9682, 0.1063, 0.9682, 0.1063, 0.9682, 0.1063, 0.9682, 0.1063, 0.9682, 0.1063, 0.9682, 0.1063, 0.9682, 0.1063, 0.9682, 0.1063, 0.9682, 0.1063, 0.9682, 0.1063, 0.9682, 0.1063, 0.9682, 0.1063, 0.9682, 0.1063, 0.9682, 0.1063, 0.9682, 0.1063, 0.9682, 0.1063, 0.9682, 0.1063, 0.9682, 0.1063, 0.9682, 0.1063, 0.9682, 0.1063, 0.9682, 0.1063, 0.9682, 0.1063, 0.9682, 0.1063, 0.9682, 0.1063, 0.9682, 0.1063, 0.9682, 0.1063, 0.9682, 0.1063, 0.9682, 0.1063, 0.9682, 0.1063, 0.9682, 0.1063, 0.9682, 0.1063, 0.9682, 0.1063, 0.9682, 0.1063, 0.9682, 0.1063, 0.9682, 0.1063, 0.9682, 0.1063, 0.9682, 0.1063, 0.9682, 0.1063, 0.9682, 0.1063, 0.9682, 0.1063, 0.9682, 0.1063, 0.9682, 0.1063, 0.9682, 0.1063, 0.9682, 0.1063, 0.9682, 0.1063, 0.9682, 0.1063, 0.9682, 0.1063, 0.9682, 0.1063, 0.9682, 0.1063, 0.9682, 0.1063, 0.9682, 0.1459, 0.8379, 0.1459, 0.8379, 0.1459, 0.8379, 0.1459, 0.8379, 0.1459, 0.8379, 0.1459, 0.8379, 0.1459, 0.8379, 0.1459, 0.8379, 0.1459, 0.8379, 0.1459, 0.8379, 0.1459, 0.8379, 0.1459, 0.8379, 0.1459, 0.8379, 0.1459, 0.8379, 0.1459, 0.8379, 0.1459, 0.8379, 0.1459, 0.8379, 0.1459, 0.8379, 0.1459, 0.8379, 0.1459, 0.8379, 0.1459, 0.8379, 0.1459, 0.8379, 0.1459, 0.8379, 0.1459, 0.8379, 0.1063, 0.9682, 0.1063, 0.9682, 0.1063, 0.9682, 0.1063, 0.9682, 0.1063, 0.9682, 0.1063, 0.9682, 0.1063, 0.9682, 0.1063, 0.9682, 0.1063, 0.9682, 0.1063, 0.9682, 0.1063, 0.9682, 0.1063, 0.9682, 0.1063, 0.9682, 0.1063, 0.9682, 0.1063, 0.9682, 0.1063, 0.9682, 0.1063, 0.9682, 0.1063, 0.9682, 0.1063, 0.9682, 0.1063, 0.9682, 0.1063, 0.9682, 0.1063, 0.9682, 0.1063, 0.9682, 0.1063, 0.9682, 0.1063, 0.9682, 0.1063, 0.9682, 0.1063, 0.9682, 0.1063, 0.9682, 0.1063, 0.9682, 0.1063, 0.9682, 0.1063, 0.9682, 0.1063, 0.9682, 0.1063, 0.9682, 0.1063, 0.9682, 0.1063, 0.9682, 0.1063, 0.9682, 0.1063, 0.9682, 0.1063, 0.9682, 0.1063, 0.9682, 0.1063, 0.9682, 0.1063, 0.9682, 0.1063, 0.9682, 0.1063, 0.9682, 0.1063, 0.9682, 0.1063, 0.9682, 0.1063, 0.9682, 0.1063, 0.9682, 0.1063, 0.9682, 0.1063, 0.9682, 0.1063, 0.9682, 0.1063, 0.9682, 0.1063, 0.9682, 0.1063, 0.9682, 0.1063, 0.9682, 0.1063, 0.9682, 0.1063, 0.9682, 0.1063, 0.9682, 0.1063, 0.9682, 0.1063, 0.9682, 0.1063, 0.9682, 0.1063, 0.9682, 0.1063, 0.9682, 0.1063, 0.9682, 0.1063, 0.9682, 0.1063, 0.9682, 0.1063, 0.9682, 0.1063, 0.9682, 0.1063, 0.9682, 0.1063, 0.9682, 0.1063, 0.9682, 0.1063, 0.9682, 0.1063, 0.9682, 0.1063, 0.9682, 0.1063, 0.9682, 0.1063, 0.9682, 0.1063, 0.9682, 0.1063, 0.9682, 0.1063, 0.9682, 0.1063, 0.9682, 0.1063, 0.9682, 0.1063, 0.9682, 0.1063, 0.9682, 0.1063, 0.9682, 0.1063, 0.9682, 0.1063, 0.9682, 0.1063, 0.9682, 0.1063, 0.9682, 0.1063, 0.9682, 0.1063, 0.9682, 0.1063, 0.9682, 0.1063, 0.9682, 0.1063, 0.9682, 0.1063, 0.9682, 0.1063, 0.9682, 0.1063, 0.9682, 0.1063, 0.9682, 0.1063, 0.9682, 0.1063, 0.9682, 0.1063, 0.9682, 0.1063, 0.9682, 0.1063, 0.9682, 0.1063, 0.9682, 0.1063, 0.9682, 0.1063, 0.9682, 0.1063, 0.9682, 0.1063, 0.9682, 0.1063, 0.9682, 0.1063, 0.9682, 0.1063, 0.9682, 0.1063, 0.9682, 0.1063, 0.9682, 0.1063, 0.9682, 0.1063, 0.9682, 0.1063, 0.9682, 0.1063, 0.9682, 0.1063, 0.9682, 0.1063, 0.9682, 0.1063, 0.9682, 0.1063, 0.9682, 0.1063, 0.9682, 0.1063, 0.9682, 0.1063, 0.9682, 0.1063, 0.9682, 0.1063, 0.9682, 0.1063, 0.9682, 0.1063, 0.9682, 0.1063, 0.9682, 0.1063, 0.9682, 0.1063, 0.9682, 0.1063, 0.9682, 0.1063, 0.9682, 0.1063, 0.9682, 0.1063, 0.9682, 0.1063, 0.9682, 0.1063, 0.9682, 0.1063, 0.9682, 0.1063, 0.9682, 0.1063, 0.9682, 0.1063, 0.9682, 0.1063, 0.9682, 0.1063, 0.9682, 0.1063, 0.9682, 0.1063, 0.9682, 0.1063, 0.9682, 0.1063, 0.9682, 0.1063, 0.9682, 0.1063, 0.9682, 0.1063, 0.9682, 0.1063, 0.9682, 0.1063, 0.9682, 0.1459, 0.8379, 0.1459, 0.8379, 0.1459, 0.8379, 0.1459, 0.8379, 0.1459, 0.8379, 0.1459, 0.8379, 0.1459, 0.8379, 0.1459, 0.8379, 0.1459, 0.8379, 0.1459, 0.8379, 0.1459, 0.8379, 0.1459, 0.8379, 0.1459, 0.8379, 0.1459, 0.8379, 0.1459, 0.8379, 0.1459, 0.8379, 0.1554, 0.8449, 0.1554, 0.8449, 0.1554, 0.8449, 0.1554, 0.8449, 0.1554, 0.8449, 0.1554, 0.8449, 0.1554, 0.8449, 0.1554, 0.8449, 0.1554, 0.8449, 0.1554, 0.8449, 0.1554, 0.8449, 0.1554, 0.8449, 0.1554, 0.8449, 0.1554, 0.8449, 0.1554, 0.8449, 0.1554, 0.8449, 0.1554, 0.8449, 0.1554, 0.8449, 0.1554, 0.8449, 0.1554, 0.8449, 0.1554, 0.8449, 0.1554, 0.8449, 0.1554, 0.8449, 0.1554, 0.8449, 0.1554, 0.8449, 0.1554, 0.8449, 0.1554, 0.8449, 0.1554, 0.8449, 0.1554, 0.8449, 0.1554, 0.8449, 0.1554, 0.8449, 0.1554, 0.8449, 0.1554, 0.8449, 0.1554, 0.8449, 0.1554, 0.8449, 0.1554, 0.8449, 0.1554, 0.8449, 0.1554, 0.8449, 0.1554, 0.8449, 0.1554, 0.8449, 0.1554, 0.8449, 0.1554, 0.8449, 0.1554, 0.8449, 0.1554, 0.8449, 0.1554, 0.8449, 0.1554, 0.8449, 0.1554, 0.8449, 0.1554, 0.8449, 0.1554, 0.8449, 0.1554, 0.8449, 0.1554, 0.8449, 0.1554, 0.8449, 0.1459, 0.8379, 0.1459, 0.8379, 0.1459, 0.8379, 0.1459, 0.8379, 0.1459, 0.8379, 0.1459, 0.8379, 0.1459, 0.8379, 0.1459, 0.8379, 0.1459, 0.8379, 0.1459, 0.8379, 0.1459, 0.8379, 0.1459, 0.8379, 0.1459, 0.8379, 0.1459, 0.8379, 0.1459, 0.8379, 0.1459, 0.8379, 0.1554, 0.8449, 0.1554, 0.8449, 0.1554, 0.8449, 0.1554, 0.8449, 0.1554, 0.8449, 0.1554, 0.8449, 0.1554, 0.8449, 0.1554, 0.8449, 0.1554, 0.8449, 0.1554, 0.8449, 0.1554, 0.8449, 0.1554, 0.8449, 0.1554, 0.8449, 0.1554, 0.8449, 0.1554, 0.8449, 0.1554, 0.8449, 0.1554, 0.8449, 0.1554, 0.8449, 0.1554, 0.8449, 0.1554, 0.8449, 0.1554, 0.8449, 0.1554, 0.8449, 0.1554, 0.8449, 0.1554, 0.8449, 0.1554, 0.8449, 0.1554, 0.8449, 0.1554, 0.8449, 0.1554, 0.8449, 0.1554, 0.8449, 0.1554, 0.8449, 0.1554, 0.8449, 0.1554, 0.8449, 0.1554, 0.8449, 0.1554, 0.8449, 0.1554, 0.8449, 0.1554, 0.8449])
me_cube_001.use_remesh_preserve_volume = False
me_cube_001.use_remesh_preserve_attributes = False
me_cube_001.use_mirror_vertex_groups = False
me_cube_001.update()

# ---- objects
ob_cube = bpy.data.objects.new('Cube', me_cube_001)

# ---- transforms, parenting, visibility, modifiers, constraints
ob_cube.location = (0.0, 0.0, 0.0)
ob_cube.lineart.crease_threshold = 0.0

# ---- collection membership
col_collection_1.objects.link(ob_cube)

# ---- scene / render settings (as saved in the file)
scene.frame_start = 1; scene.frame_end = 250; scene.frame_set(1)
scene.render.engine = 'BLENDER_EEVEE_NEXT'
scene.render.resolution_percentage = 50
scene.render.dither_intensity = 0.0
scene.cycles.use_denoising = False
scene.cycles.samples = 128
scene.cycles.sampling_pattern = 'TABULATED_SOBOL'
scene.cycles.light_sampling_threshold = 0.0
scene.cycles.use_adaptive_sampling = False
scene.cycles.use_light_tree = False
scene.cycles.blur_glossy = 0.0
scene.cycles.sample_clamp_indirect = 0.0
scene.view_settings.view_transform = 'Standard'
bpy.context.view_layer.update()

# ---- added for rendering (the .blend has no active camera and no usable light): camera, sun
cam_auto = bpy.data.cameras.new('AutoCamera')
cam_auto.lens = 50.0
cam_auto.sensor_width = 36.0
cam_auto.clip_end = 1000.0
ob_auto_camera = bpy.data.objects.new('AutoCamera', cam_auto)
scene.collection.objects.link(ob_auto_camera)
ob_auto_camera.location = (5.35399, -6.44305, 5.79016)
ob_auto_camera.rotation_euler = (1.09748, -7.21219e-08, 0.694738)
scene.camera = ob_auto_camera
light_auto_sun = bpy.data.lights.new('AutoSun', 'SUN')
light_auto_sun.energy = 3.0
light_auto_sun.angle = 0.0523599
ob_auto_sun = bpy.data.objects.new('AutoSun', light_auto_sun)
scene.collection.objects.link(ob_auto_sun)
ob_auto_sun.rotation_euler = (0.872665, 0.174533, 0.523599)
bpy.context.view_layer.update()
